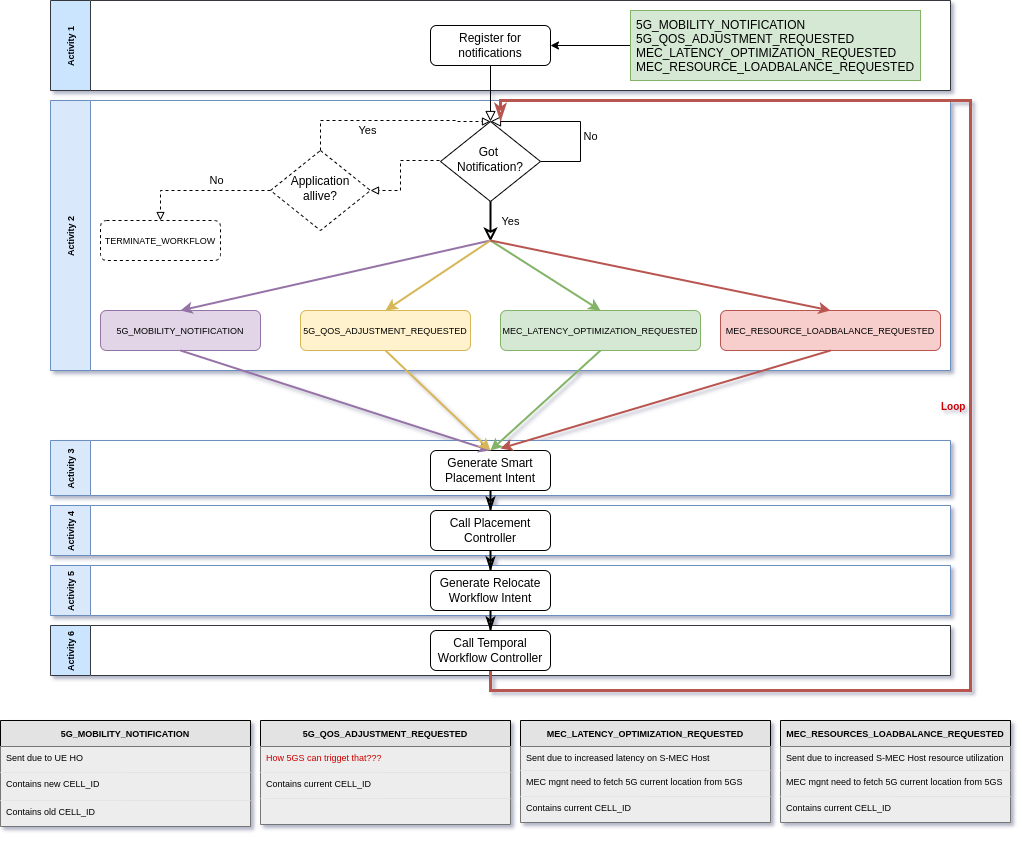

The diagram above was exported from draw.io. Its source (the exported page's mxGraphModel, read from the mxfile embedded in the PNG):
<mxGraphModel dx="1422" dy="761" grid="1" gridSize="10" guides="1" tooltips="1" connect="1" arrows="1" fold="1" page="1" pageScale="1" pageWidth="827" pageHeight="1169" math="0" shadow="0">
  <root>
    <mxCell id="WIyWlLk6GJQsqaUBKTNV-0" />
    <mxCell id="WIyWlLk6GJQsqaUBKTNV-1" parent="WIyWlLk6GJQsqaUBKTNV-0" />
    <mxCell id="maPcN99oW_XixC-Knr6q-55" value="Activity 3" style="swimlane;horizontal=0;fontSize=9;startSize=40;fillColor=#dae8fc;strokeColor=#6c8ebf;swimlaneFillColor=default;" vertex="1" parent="WIyWlLk6GJQsqaUBKTNV-1">
      <mxGeometry x="90" y="470" width="900" height="55" as="geometry" />
    </mxCell>
    <mxCell id="maPcN99oW_XixC-Knr6q-56" value="Activity 4" style="swimlane;horizontal=0;fontSize=9;startSize=40;fillColor=#dae8fc;strokeColor=#6c8ebf;swimlaneFillColor=default;" vertex="1" parent="WIyWlLk6GJQsqaUBKTNV-1">
      <mxGeometry x="90" y="535" width="900" height="50" as="geometry" />
    </mxCell>
    <mxCell id="maPcN99oW_XixC-Knr6q-57" value="Activity 5" style="swimlane;horizontal=0;fontSize=9;startSize=40;fillColor=#dae8fc;strokeColor=#6c8ebf;swimlaneFillColor=default;" vertex="1" parent="WIyWlLk6GJQsqaUBKTNV-1">
      <mxGeometry x="90" y="595" width="900" height="50" as="geometry" />
    </mxCell>
    <mxCell id="maPcN99oW_XixC-Knr6q-58" value="Activity 6" style="swimlane;horizontal=0;fontSize=9;startSize=40;fillColor=#cce5ff;strokeColor=#36393d;swimlaneFillColor=default;" vertex="1" parent="WIyWlLk6GJQsqaUBKTNV-1">
      <mxGeometry x="90" y="655" width="900" height="50" as="geometry" />
    </mxCell>
    <mxCell id="maPcN99oW_XixC-Knr6q-59" value="Activity 1" style="swimlane;horizontal=0;fontSize=9;startSize=40;fillColor=#cce5ff;strokeColor=#36393d;gradientColor=none;swimlaneFillColor=default;" vertex="1" parent="WIyWlLk6GJQsqaUBKTNV-1">
      <mxGeometry x="90" y="30" width="900" height="90" as="geometry" />
    </mxCell>
    <mxCell id="maPcN99oW_XixC-Knr6q-60" value="Activity 2" style="swimlane;horizontal=0;fontSize=9;startSize=40;fillColor=#dae8fc;strokeColor=#6c8ebf;swimlaneFillColor=default;" vertex="1" parent="WIyWlLk6GJQsqaUBKTNV-1">
      <mxGeometry x="90" y="130" width="900" height="270" as="geometry" />
    </mxCell>
    <mxCell id="maPcN99oW_XixC-Knr6q-72" value="&lt;span style=&quot;text-align: left;&quot;&gt;&lt;font style=&quot;font-size: 9px;&quot;&gt;5G_QOS_ADJUSTMENT_REQUESTED&lt;/font&gt;&lt;/span&gt;" style="rounded=1;whiteSpace=wrap;html=1;fontSize=12;glass=0;strokeWidth=1;shadow=0;fillColor=#fff2cc;strokeColor=#d6b656;" vertex="1" parent="maPcN99oW_XixC-Knr6q-60">
      <mxGeometry x="250" y="210" width="170" height="40" as="geometry" />
    </mxCell>
    <mxCell id="maPcN99oW_XixC-Knr6q-128" value="" style="edgeStyle=orthogonalEdgeStyle;rounded=0;html=1;jettySize=auto;orthogonalLoop=1;fontSize=11;endArrow=block;endFill=0;strokeWidth=1;shadow=0;labelBackgroundColor=none;dashed=1;entryX=1;entryY=0.5;entryDx=0;entryDy=0;" edge="1" parent="maPcN99oW_XixC-Knr6q-60" target="maPcN99oW_XixC-Knr6q-129">
      <mxGeometry x="-0.2353" y="-10" relative="1" as="geometry">
        <mxPoint as="offset" />
        <mxPoint x="340" y="70" as="targetPoint" />
        <Array as="points">
          <mxPoint x="350" y="60" />
          <mxPoint x="350" y="90" />
        </Array>
        <mxPoint x="395" y="60" as="sourcePoint" />
      </mxGeometry>
    </mxCell>
    <mxCell id="maPcN99oW_XixC-Knr6q-129" value="Application allive?" style="rhombus;whiteSpace=wrap;html=1;shadow=0;fontFamily=Helvetica;fontSize=12;align=center;strokeWidth=1;spacing=6;spacingTop=-4;dashed=1;" vertex="1" parent="maPcN99oW_XixC-Knr6q-60">
      <mxGeometry x="220" y="50" width="100" height="80" as="geometry" />
    </mxCell>
    <mxCell id="maPcN99oW_XixC-Knr6q-131" value="No" style="edgeStyle=orthogonalEdgeStyle;rounded=0;html=1;jettySize=auto;orthogonalLoop=1;fontSize=11;endArrow=block;endFill=0;strokeWidth=1;shadow=0;labelBackgroundColor=none;dashed=1;entryX=0.5;entryY=0;entryDx=0;entryDy=0;" edge="1" parent="maPcN99oW_XixC-Knr6q-60" target="maPcN99oW_XixC-Knr6q-132">
      <mxGeometry x="-0.2353" y="-10" relative="1" as="geometry">
        <mxPoint as="offset" />
        <mxPoint x="100" y="120" as="targetPoint" />
        <Array as="points">
          <mxPoint x="110" y="90" />
        </Array>
        <mxPoint x="220" y="90" as="sourcePoint" />
      </mxGeometry>
    </mxCell>
    <mxCell id="maPcN99oW_XixC-Knr6q-132" value="&lt;span style=&quot;text-align: left;&quot;&gt;&lt;font style=&quot;font-size: 9px;&quot;&gt;TERMINATE_WORKFLOW&lt;/font&gt;&lt;/span&gt;" style="rounded=1;whiteSpace=wrap;html=1;fontSize=12;glass=0;strokeWidth=1;shadow=0;dashed=1;" vertex="1" parent="maPcN99oW_XixC-Knr6q-60">
      <mxGeometry x="50" y="120" width="120" height="40" as="geometry" />
    </mxCell>
    <mxCell id="maPcN99oW_XixC-Knr6q-65" value="Register for notifications" style="rounded=1;whiteSpace=wrap;html=1;fontSize=12;glass=0;strokeWidth=1;shadow=0;" vertex="1" parent="WIyWlLk6GJQsqaUBKTNV-1">
      <mxGeometry x="470" y="55" width="120" height="40" as="geometry" />
    </mxCell>
    <mxCell id="maPcN99oW_XixC-Knr6q-66" style="edgeStyle=orthogonalEdgeStyle;rounded=0;orthogonalLoop=1;jettySize=auto;html=1;entryX=1;entryY=0.5;entryDx=0;entryDy=0;" edge="1" parent="WIyWlLk6GJQsqaUBKTNV-1" source="maPcN99oW_XixC-Knr6q-67" target="maPcN99oW_XixC-Knr6q-65">
      <mxGeometry relative="1" as="geometry">
        <mxPoint x="870" y="30" as="targetPoint" />
        <Array as="points">
          <mxPoint x="670" y="75" />
          <mxPoint x="670" y="75" />
        </Array>
      </mxGeometry>
    </mxCell>
    <mxCell id="maPcN99oW_XixC-Knr6q-67" value="5G_MOBILITY_NOTIFICATION&#10;5G_QOS_ADJUSTMENT_REQUESTED&#10;MEC_LATENCY_OPTIMIZATION_REQUESTED&#10;MEC_RESOURCE_LOADBALANCE_REQUESTED" style="text;strokeColor=#82b366;fillColor=#d5e8d4;align=left;verticalAlign=middle;spacingLeft=4;spacingRight=4;overflow=hidden;points=[[0,0.5],[1,0.5]];portConstraint=eastwest;rotatable=0;" vertex="1" parent="WIyWlLk6GJQsqaUBKTNV-1">
      <mxGeometry x="670" y="40" width="290" height="70" as="geometry" />
    </mxCell>
    <mxCell id="maPcN99oW_XixC-Knr6q-68" value="Yes" style="rounded=0;html=1;jettySize=auto;orthogonalLoop=1;fontSize=11;endArrow=classic;endFill=0;endSize=8;strokeWidth=2;shadow=0;labelBackgroundColor=none;edgeStyle=orthogonalEdgeStyle;" edge="1" parent="WIyWlLk6GJQsqaUBKTNV-1" source="maPcN99oW_XixC-Knr6q-70">
      <mxGeometry y="20" relative="1" as="geometry">
        <mxPoint as="offset" />
        <mxPoint x="530" y="271" as="targetPoint" />
      </mxGeometry>
    </mxCell>
    <mxCell id="maPcN99oW_XixC-Knr6q-69" value="No" style="edgeStyle=orthogonalEdgeStyle;rounded=0;html=1;jettySize=auto;orthogonalLoop=1;fontSize=11;endArrow=block;endFill=0;endSize=8;strokeWidth=1;shadow=0;labelBackgroundColor=none;" edge="1" parent="WIyWlLk6GJQsqaUBKTNV-1" source="maPcN99oW_XixC-Knr6q-70">
      <mxGeometry x="-0.2353" y="-10" relative="1" as="geometry">
        <mxPoint as="offset" />
        <mxPoint x="530" y="151" as="targetPoint" />
        <Array as="points">
          <mxPoint x="620" y="191" />
        </Array>
      </mxGeometry>
    </mxCell>
    <mxCell id="maPcN99oW_XixC-Knr6q-70" value="Got &lt;br&gt;Notification?" style="rhombus;whiteSpace=wrap;html=1;shadow=0;fontFamily=Helvetica;fontSize=12;align=center;strokeWidth=1;spacing=6;spacingTop=-4;" vertex="1" parent="WIyWlLk6GJQsqaUBKTNV-1">
      <mxGeometry x="480" y="151" width="100" height="80" as="geometry" />
    </mxCell>
    <mxCell id="maPcN99oW_XixC-Knr6q-71" value="&lt;span style=&quot;text-align: left;&quot;&gt;&lt;font style=&quot;font-size: 9px;&quot;&gt;5G_MOBILITY_NOTIFICATION&lt;/font&gt;&lt;/span&gt;" style="rounded=1;whiteSpace=wrap;html=1;fontSize=12;glass=0;strokeWidth=1;shadow=0;fillColor=#e1d5e7;strokeColor=#9673a6;" vertex="1" parent="WIyWlLk6GJQsqaUBKTNV-1">
      <mxGeometry x="140" y="340" width="160" height="40" as="geometry" />
    </mxCell>
    <mxCell id="maPcN99oW_XixC-Knr6q-73" value="&lt;span style=&quot;text-align: left;&quot;&gt;&lt;font style=&quot;font-size: 9px;&quot;&gt;MEC_LATENCY_OPTIMIZATION_REQUESTED&lt;/font&gt;&lt;/span&gt;" style="rounded=1;whiteSpace=wrap;html=1;fontSize=12;glass=0;strokeWidth=1;shadow=0;fillColor=#d5e8d4;strokeColor=#82b366;" vertex="1" parent="WIyWlLk6GJQsqaUBKTNV-1">
      <mxGeometry x="540" y="340" width="200" height="40" as="geometry" />
    </mxCell>
    <mxCell id="maPcN99oW_XixC-Knr6q-74" value="&lt;span style=&quot;text-align: left;&quot;&gt;&lt;font style=&quot;font-size: 9px;&quot;&gt;MEC_RESOURCE_LOADBALANCE_REQUESTED&lt;/font&gt;&lt;/span&gt;" style="rounded=1;whiteSpace=wrap;html=1;fontSize=12;glass=0;strokeWidth=1;shadow=0;fillColor=#f8cecc;strokeColor=#b85450;" vertex="1" parent="WIyWlLk6GJQsqaUBKTNV-1">
      <mxGeometry x="760" y="340" width="220" height="40" as="geometry" />
    </mxCell>
    <mxCell id="maPcN99oW_XixC-Knr6q-75" value="" style="endArrow=classic;html=1;rounded=0;entryX=0.5;entryY=0;entryDx=0;entryDy=0;fillColor=#e1d5e7;strokeColor=#9673a6;strokeWidth=2;" edge="1" parent="WIyWlLk6GJQsqaUBKTNV-1" target="maPcN99oW_XixC-Knr6q-71">
      <mxGeometry width="50" height="50" relative="1" as="geometry">
        <mxPoint x="530" y="270" as="sourcePoint" />
        <mxPoint x="240" y="225" as="targetPoint" />
      </mxGeometry>
    </mxCell>
    <mxCell id="maPcN99oW_XixC-Knr6q-76" value="" style="endArrow=classic;html=1;rounded=0;entryX=0.5;entryY=0;entryDx=0;entryDy=0;fillColor=#fff2cc;strokeColor=#d6b656;strokeWidth=2;" edge="1" parent="WIyWlLk6GJQsqaUBKTNV-1" target="maPcN99oW_XixC-Knr6q-72">
      <mxGeometry width="50" height="50" relative="1" as="geometry">
        <mxPoint x="530" y="270" as="sourcePoint" />
        <mxPoint x="210" y="350" as="targetPoint" />
      </mxGeometry>
    </mxCell>
    <mxCell id="maPcN99oW_XixC-Knr6q-77" value="" style="endArrow=classic;html=1;rounded=0;entryX=0.5;entryY=0;entryDx=0;entryDy=0;fillColor=#d5e8d4;strokeColor=#82b366;strokeWidth=2;" edge="1" parent="WIyWlLk6GJQsqaUBKTNV-1" target="maPcN99oW_XixC-Knr6q-73">
      <mxGeometry width="50" height="50" relative="1" as="geometry">
        <mxPoint x="530" y="270" as="sourcePoint" />
        <mxPoint x="220" y="360" as="targetPoint" />
      </mxGeometry>
    </mxCell>
    <mxCell id="maPcN99oW_XixC-Knr6q-78" value="" style="endArrow=classic;html=1;rounded=0;entryX=0.5;entryY=0;entryDx=0;entryDy=0;fillColor=#f8cecc;strokeColor=#b85450;strokeWidth=2;" edge="1" parent="WIyWlLk6GJQsqaUBKTNV-1" target="maPcN99oW_XixC-Knr6q-74">
      <mxGeometry width="50" height="50" relative="1" as="geometry">
        <mxPoint x="530" y="270" as="sourcePoint" />
        <mxPoint x="230" y="370" as="targetPoint" />
      </mxGeometry>
    </mxCell>
    <mxCell id="maPcN99oW_XixC-Knr6q-79" value="" style="rounded=0;html=1;jettySize=auto;orthogonalLoop=1;fontSize=11;endArrow=classicThin;endFill=0;endSize=8;strokeWidth=2;shadow=0;labelBackgroundColor=none;edgeStyle=orthogonalEdgeStyle;" edge="1" parent="WIyWlLk6GJQsqaUBKTNV-1" source="maPcN99oW_XixC-Knr6q-80">
      <mxGeometry relative="1" as="geometry">
        <mxPoint x="530" y="540" as="targetPoint" />
      </mxGeometry>
    </mxCell>
    <mxCell id="maPcN99oW_XixC-Knr6q-80" value="Generate Smart Placement Intent" style="rounded=1;whiteSpace=wrap;html=1;fontSize=12;glass=0;strokeWidth=1;shadow=0;" vertex="1" parent="WIyWlLk6GJQsqaUBKTNV-1">
      <mxGeometry x="470" y="480" width="120" height="40" as="geometry" />
    </mxCell>
    <mxCell id="maPcN99oW_XixC-Knr6q-81" value="" style="rounded=0;html=1;jettySize=auto;orthogonalLoop=1;fontSize=11;endArrow=classicThin;endFill=0;endSize=8;strokeWidth=2;shadow=0;labelBackgroundColor=none;edgeStyle=orthogonalEdgeStyle;" edge="1" parent="WIyWlLk6GJQsqaUBKTNV-1" source="maPcN99oW_XixC-Knr6q-82">
      <mxGeometry relative="1" as="geometry">
        <mxPoint x="530" y="600" as="targetPoint" />
      </mxGeometry>
    </mxCell>
    <mxCell id="maPcN99oW_XixC-Knr6q-82" value="Call Placement Controller" style="rounded=1;whiteSpace=wrap;html=1;fontSize=12;glass=0;strokeWidth=1;shadow=0;" vertex="1" parent="WIyWlLk6GJQsqaUBKTNV-1">
      <mxGeometry x="470" y="540" width="120" height="40" as="geometry" />
    </mxCell>
    <mxCell id="maPcN99oW_XixC-Knr6q-83" value="" style="rounded=0;html=1;jettySize=auto;orthogonalLoop=1;fontSize=11;endArrow=classicThin;endFill=0;endSize=8;strokeWidth=2;shadow=0;labelBackgroundColor=none;edgeStyle=orthogonalEdgeStyle;" edge="1" parent="WIyWlLk6GJQsqaUBKTNV-1" source="maPcN99oW_XixC-Knr6q-84">
      <mxGeometry relative="1" as="geometry">
        <mxPoint x="530" y="660" as="targetPoint" />
      </mxGeometry>
    </mxCell>
    <mxCell id="maPcN99oW_XixC-Knr6q-84" value="Generate Relocate Workflow Intent" style="rounded=1;whiteSpace=wrap;html=1;fontSize=12;glass=0;strokeWidth=1;shadow=0;" vertex="1" parent="WIyWlLk6GJQsqaUBKTNV-1">
      <mxGeometry x="470" y="600" width="120" height="40" as="geometry" />
    </mxCell>
    <mxCell id="maPcN99oW_XixC-Knr6q-85" value="" style="rounded=0;html=1;jettySize=auto;orthogonalLoop=1;fontSize=11;endArrow=classicThin;endFill=0;endSize=8;strokeWidth=3;shadow=0;labelBackgroundColor=none;edgeStyle=orthogonalEdgeStyle;fillColor=#f8cecc;strokeColor=#b85450;" edge="1" parent="WIyWlLk6GJQsqaUBKTNV-1" source="maPcN99oW_XixC-Knr6q-86">
      <mxGeometry relative="1" as="geometry">
        <mxPoint x="540" y="150" as="targetPoint" />
        <Array as="points">
          <mxPoint x="530" y="720" />
          <mxPoint x="1010" y="720" />
          <mxPoint x="1010" y="130" />
          <mxPoint x="540" y="130" />
        </Array>
      </mxGeometry>
    </mxCell>
    <mxCell id="maPcN99oW_XixC-Knr6q-86" value="Call Temporal Workflow Controller" style="rounded=1;whiteSpace=wrap;html=1;fontSize=12;glass=0;strokeWidth=1;shadow=0;" vertex="1" parent="WIyWlLk6GJQsqaUBKTNV-1">
      <mxGeometry x="470" y="660" width="120" height="40" as="geometry" />
    </mxCell>
    <mxCell id="maPcN99oW_XixC-Knr6q-87" value="" style="endArrow=classic;html=1;rounded=0;entryX=0.5;entryY=0;entryDx=0;entryDy=0;exitX=0.5;exitY=1;exitDx=0;exitDy=0;strokeWidth=2;fillColor=#e1d5e7;strokeColor=#9673a6;" edge="1" parent="WIyWlLk6GJQsqaUBKTNV-1" source="maPcN99oW_XixC-Knr6q-71" target="maPcN99oW_XixC-Knr6q-80">
      <mxGeometry width="50" height="50" relative="1" as="geometry">
        <mxPoint x="460" y="550" as="sourcePoint" />
        <mxPoint x="130" y="620" as="targetPoint" />
      </mxGeometry>
    </mxCell>
    <mxCell id="maPcN99oW_XixC-Knr6q-88" value="" style="endArrow=classic;html=1;rounded=0;exitX=0.5;exitY=1;exitDx=0;exitDy=0;strokeWidth=2;fillColor=#fff2cc;strokeColor=#d6b656;" edge="1" parent="WIyWlLk6GJQsqaUBKTNV-1" source="maPcN99oW_XixC-Knr6q-72">
      <mxGeometry width="50" height="50" relative="1" as="geometry">
        <mxPoint x="410" y="380" as="sourcePoint" />
        <mxPoint x="530" y="480" as="targetPoint" />
      </mxGeometry>
    </mxCell>
    <mxCell id="maPcN99oW_XixC-Knr6q-89" value="" style="endArrow=classic;html=1;rounded=0;exitX=0.5;exitY=1;exitDx=0;exitDy=0;strokeWidth=2;fillColor=#d5e8d4;strokeColor=#82b366;" edge="1" parent="WIyWlLk6GJQsqaUBKTNV-1" source="maPcN99oW_XixC-Knr6q-73">
      <mxGeometry width="50" height="50" relative="1" as="geometry">
        <mxPoint x="220" y="400" as="sourcePoint" />
        <mxPoint x="530" y="480" as="targetPoint" />
      </mxGeometry>
    </mxCell>
    <mxCell id="maPcN99oW_XixC-Knr6q-90" value="" style="endArrow=classic;html=1;rounded=0;entryX=0.583;entryY=-0.05;entryDx=0;entryDy=0;exitX=0.5;exitY=1;exitDx=0;exitDy=0;entryPerimeter=0;strokeWidth=2;fillColor=#f8cecc;strokeColor=#b85450;" edge="1" parent="WIyWlLk6GJQsqaUBKTNV-1" source="maPcN99oW_XixC-Knr6q-74" target="maPcN99oW_XixC-Knr6q-80">
      <mxGeometry width="50" height="50" relative="1" as="geometry">
        <mxPoint x="230" y="410" as="sourcePoint" />
        <mxPoint x="560" y="510" as="targetPoint" />
      </mxGeometry>
    </mxCell>
    <mxCell id="maPcN99oW_XixC-Knr6q-91" value="" style="rounded=0;html=1;jettySize=auto;orthogonalLoop=1;fontSize=11;endArrow=block;endFill=0;endSize=8;strokeWidth=1;shadow=0;labelBackgroundColor=none;edgeStyle=orthogonalEdgeStyle;" edge="1" parent="WIyWlLk6GJQsqaUBKTNV-1">
      <mxGeometry relative="1" as="geometry">
        <mxPoint x="530" y="151" as="targetPoint" />
        <mxPoint x="530" y="95" as="sourcePoint" />
      </mxGeometry>
    </mxCell>
    <mxCell id="maPcN99oW_XixC-Knr6q-92" value="Loop" style="text;strokeColor=none;fillColor=none;align=left;verticalAlign=middle;spacingLeft=4;spacingRight=4;overflow=hidden;points=[[0,0.5],[1,0.5]];portConstraint=eastwest;rotatable=0;fontSize=10;fontColor=#CC0000;fontStyle=1" vertex="1" parent="WIyWlLk6GJQsqaUBKTNV-1">
      <mxGeometry x="975" y="421" width="35" height="30" as="geometry" />
    </mxCell>
    <mxCell id="maPcN99oW_XixC-Knr6q-106" value="MEC_LATENCY_OPTIMIZATION_REQUESTED" style="swimlane;fontStyle=1;childLayout=stackLayout;horizontal=1;startSize=26;fillColor=#E3E3E3;horizontalStack=0;resizeParent=1;resizeParentMax=0;resizeLast=0;collapsible=1;marginBottom=0;fontSize=9;fontColor=#000000;" vertex="1" parent="WIyWlLk6GJQsqaUBKTNV-1">
      <mxGeometry x="560" y="750" width="250" height="102" as="geometry" />
    </mxCell>
    <mxCell id="maPcN99oW_XixC-Knr6q-107" value="Sent due to increased latency on S-MEC Host" style="text;strokeColor=none;fillColor=#EDEDED;align=left;verticalAlign=top;spacingLeft=4;spacingRight=4;overflow=hidden;rotatable=0;points=[[0,0.5],[1,0.5]];portConstraint=eastwest;fontSize=9;fontColor=#000000;" vertex="1" parent="maPcN99oW_XixC-Knr6q-106">
      <mxGeometry y="26" width="250" height="24" as="geometry" />
    </mxCell>
    <mxCell id="maPcN99oW_XixC-Knr6q-108" value="MEC mgnt need to fetch 5G current location from 5GS" style="text;strokeColor=none;fillColor=#EDEDED;align=left;verticalAlign=top;spacingLeft=4;spacingRight=4;overflow=hidden;rotatable=0;points=[[0,0.5],[1,0.5]];portConstraint=eastwest;fontSize=9;fontColor=#000000;" vertex="1" parent="maPcN99oW_XixC-Knr6q-106">
      <mxGeometry y="50" width="250" height="26" as="geometry" />
    </mxCell>
    <mxCell id="maPcN99oW_XixC-Knr6q-109" value="Contains current CELL_ID" style="text;strokeColor=none;fillColor=#EDEDED;align=left;verticalAlign=top;spacingLeft=4;spacingRight=4;overflow=hidden;rotatable=0;points=[[0,0.5],[1,0.5]];portConstraint=eastwest;fontSize=9;fontColor=#000000;" vertex="1" parent="maPcN99oW_XixC-Knr6q-106">
      <mxGeometry y="76" width="250" height="26" as="geometry" />
    </mxCell>
    <mxCell id="maPcN99oW_XixC-Knr6q-112" value="MEC_RESOURCES_LOADBALANCE_REQUESTED" style="swimlane;fontStyle=1;childLayout=stackLayout;horizontal=1;startSize=26;fillColor=#E3E3E3;horizontalStack=0;resizeParent=1;resizeParentMax=0;resizeLast=0;collapsible=1;marginBottom=0;fontSize=9;fontColor=#000000;" vertex="1" parent="WIyWlLk6GJQsqaUBKTNV-1">
      <mxGeometry x="820" y="750" width="230" height="102" as="geometry" />
    </mxCell>
    <mxCell id="maPcN99oW_XixC-Knr6q-113" value="Sent due to increased S-MEC Host resource utilization" style="text;strokeColor=none;fillColor=#EDEDED;align=left;verticalAlign=top;spacingLeft=4;spacingRight=4;overflow=hidden;rotatable=0;points=[[0,0.5],[1,0.5]];portConstraint=eastwest;fontSize=9;fontColor=#000000;" vertex="1" parent="maPcN99oW_XixC-Knr6q-112">
      <mxGeometry y="26" width="230" height="24" as="geometry" />
    </mxCell>
    <mxCell id="maPcN99oW_XixC-Knr6q-114" value="MEC mgnt need to fetch 5G current location from 5GS" style="text;strokeColor=none;fillColor=#EDEDED;align=left;verticalAlign=top;spacingLeft=4;spacingRight=4;overflow=hidden;rotatable=0;points=[[0,0.5],[1,0.5]];portConstraint=eastwest;fontSize=9;fontColor=#000000;" vertex="1" parent="maPcN99oW_XixC-Knr6q-112">
      <mxGeometry y="50" width="230" height="26" as="geometry" />
    </mxCell>
    <mxCell id="maPcN99oW_XixC-Knr6q-115" value="Contains current CELL_ID" style="text;strokeColor=none;fillColor=#EDEDED;align=left;verticalAlign=top;spacingLeft=4;spacingRight=4;overflow=hidden;rotatable=0;points=[[0,0.5],[1,0.5]];portConstraint=eastwest;fontSize=9;fontColor=#000000;" vertex="1" parent="maPcN99oW_XixC-Knr6q-112">
      <mxGeometry y="76" width="230" height="26" as="geometry" />
    </mxCell>
    <mxCell id="maPcN99oW_XixC-Knr6q-120" value="5G_MOBILITY_NOTIFICATION" style="swimlane;fontStyle=1;childLayout=stackLayout;horizontal=1;startSize=26;fillColor=#E3E3E3;horizontalStack=0;resizeParent=1;resizeParentMax=0;resizeLast=0;collapsible=1;marginBottom=0;fontSize=9;fontColor=#000000;" vertex="1" parent="WIyWlLk6GJQsqaUBKTNV-1">
      <mxGeometry x="40" y="750" width="250" height="106" as="geometry" />
    </mxCell>
    <mxCell id="maPcN99oW_XixC-Knr6q-121" value="Sent due to UE HO" style="text;strokeColor=none;fillColor=#EDEDED;align=left;verticalAlign=top;spacingLeft=4;spacingRight=4;overflow=hidden;rotatable=0;points=[[0,0.5],[1,0.5]];portConstraint=eastwest;fontSize=9;fontColor=#000000;" vertex="1" parent="maPcN99oW_XixC-Knr6q-120">
      <mxGeometry y="26" width="250" height="26" as="geometry" />
    </mxCell>
    <mxCell id="maPcN99oW_XixC-Knr6q-122" value="Contains new CELL_ID" style="text;strokeColor=none;fillColor=#EDEDED;align=left;verticalAlign=top;spacingLeft=4;spacingRight=4;overflow=hidden;rotatable=0;points=[[0,0.5],[1,0.5]];portConstraint=eastwest;fontSize=9;fontColor=#000000;" vertex="1" parent="maPcN99oW_XixC-Knr6q-120">
      <mxGeometry y="52" width="250" height="28" as="geometry" />
    </mxCell>
    <mxCell id="maPcN99oW_XixC-Knr6q-123" value="Contains old CELL_ID" style="text;strokeColor=none;fillColor=#EDEDED;align=left;verticalAlign=top;spacingLeft=4;spacingRight=4;overflow=hidden;rotatable=0;points=[[0,0.5],[1,0.5]];portConstraint=eastwest;fontSize=9;fontColor=#000000;" vertex="1" parent="maPcN99oW_XixC-Knr6q-120">
      <mxGeometry y="80" width="250" height="26" as="geometry" />
    </mxCell>
    <mxCell id="maPcN99oW_XixC-Knr6q-124" value="5G_QOS_ADJUSTMENT_REQUESTED" style="swimlane;fontStyle=1;childLayout=stackLayout;horizontal=1;startSize=26;fillColor=#E3E3E3;horizontalStack=0;resizeParent=1;resizeParentMax=0;resizeLast=0;collapsible=1;marginBottom=0;fontSize=9;fontColor=#000000;" vertex="1" parent="WIyWlLk6GJQsqaUBKTNV-1">
      <mxGeometry x="300" y="750" width="250" height="104" as="geometry" />
    </mxCell>
    <mxCell id="maPcN99oW_XixC-Knr6q-125" value="How 5GS can trigget that???" style="text;strokeColor=none;fillColor=#EDEDED;align=left;verticalAlign=top;spacingLeft=4;spacingRight=4;overflow=hidden;rotatable=0;points=[[0,0.5],[1,0.5]];portConstraint=eastwest;fontSize=9;fontColor=#CC0000;" vertex="1" parent="maPcN99oW_XixC-Knr6q-124">
      <mxGeometry y="26" width="250" height="26" as="geometry" />
    </mxCell>
    <mxCell id="maPcN99oW_XixC-Knr6q-126" value="Contains current CELL_ID" style="text;strokeColor=none;fillColor=#EDEDED;align=left;verticalAlign=top;spacingLeft=4;spacingRight=4;overflow=hidden;rotatable=0;points=[[0,0.5],[1,0.5]];portConstraint=eastwest;fontSize=9;fontColor=#000000;" vertex="1" parent="maPcN99oW_XixC-Knr6q-124">
      <mxGeometry y="52" width="250" height="26" as="geometry" />
    </mxCell>
    <mxCell id="maPcN99oW_XixC-Knr6q-127" value=" " style="text;strokeColor=none;fillColor=#EDEDED;align=left;verticalAlign=top;spacingLeft=4;spacingRight=4;overflow=hidden;rotatable=0;points=[[0,0.5],[1,0.5]];portConstraint=eastwest;fontSize=9;fontColor=#CC0000;" vertex="1" parent="maPcN99oW_XixC-Knr6q-124">
      <mxGeometry y="78" width="250" height="26" as="geometry" />
    </mxCell>
    <mxCell id="maPcN99oW_XixC-Knr6q-130" value="Yes" style="edgeStyle=orthogonalEdgeStyle;rounded=0;html=1;jettySize=auto;orthogonalLoop=1;fontSize=11;endArrow=block;endFill=0;strokeWidth=1;shadow=0;labelBackgroundColor=none;dashed=1;exitX=0.5;exitY=0;exitDx=0;exitDy=0;entryX=0.5;entryY=0;entryDx=0;entryDy=0;" edge="1" parent="WIyWlLk6GJQsqaUBKTNV-1" source="maPcN99oW_XixC-Knr6q-129" target="maPcN99oW_XixC-Knr6q-70">
      <mxGeometry x="-0.2353" y="-10" relative="1" as="geometry">
        <mxPoint as="offset" />
        <mxPoint x="420" y="200" as="targetPoint" />
        <Array as="points">
          <mxPoint x="360" y="150" />
          <mxPoint x="495" y="150" />
          <mxPoint x="495" y="151" />
        </Array>
        <mxPoint x="495" y="200" as="sourcePoint" />
      </mxGeometry>
    </mxCell>
  </root>
</mxGraphModel>